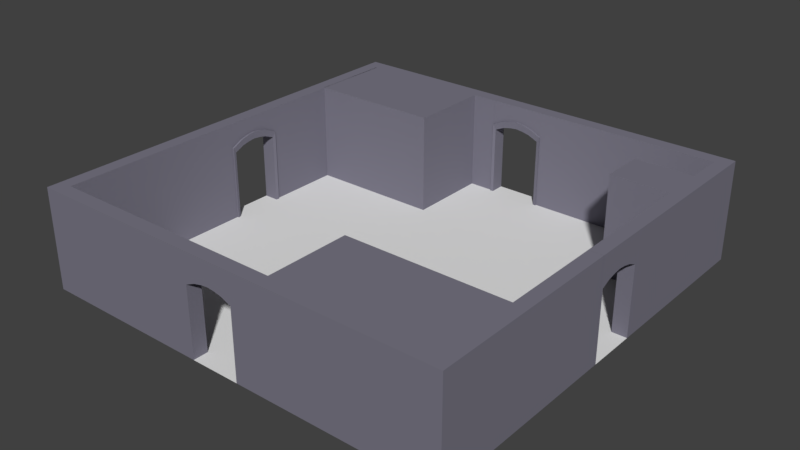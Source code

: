 # Source: Room_002.blend  (saved by Blender 2.78.0; exported with 4.5.12 LTS)
import bpy
from mathutils import Matrix  # noqa: F401  (used for matrix-valued properties, if any)

bpy.ops.wm.read_factory_settings(use_empty=True)
scene = bpy.context.scene
scene.name = 'Scene'

# ---- collections
col_collection_1 = bpy.data.collections.new('Collection 1'); scene.collection.children.link(col_collection_1)

# ---- materials (node trees are filled in below, after node groups)
mat_outwallmat01 = bpy.data.materials.new('OutWallMat01')
mat_outwallmat01.alpha_threshold = 0.0
mat_outwallmat01.use_transparent_shadow = False
mat_outwallmat01.diffuse_color = (0.199, 0.1909, 0.2423, 1.0)
mat_outwallmat01.roughness = 0.5

# ---- material node trees

# ---- world
world_world = bpy.data.worlds.new('World'); scene.world = world_world
world_world.color = (0.05088, 0.05088, 0.05088)
world_world.use_sun_shadow = False
world_world.sun_shadow_jitter_overblur = 0.0
world_world.cycles.sampling_method = 'MANUAL'

# ---- meshes
me_cube_012 = bpy.data.meshes.new('Cube.012')
me_cube_012.from_pydata([(-4.875, 2.114e-07, 2.45), (-4.875, 4.0, 2.45), (-4.875, -1.426e-07, -0.875), (-4.875, 4.0, -0.875), (1.45, 2.114e-07, 2.45), (1.45, 4.0, 2.45), (1.45, -1.426e-07, -0.875), (1.45, 4.0, -0.875)], [], [(0, 1, 3, 2), (2, 3, 7, 6), (6, 7, 5, 4), (4, 5, 1, 0), (2, 6, 4, 0), (7, 3, 1, 5)])
me_cube_012.materials.append(mat_outwallmat01)
me_cube_012.use_remesh_preserve_volume = False
me_cube_012.use_remesh_preserve_attributes = False
me_cube_012.use_mirror_vertex_groups = False
me_cube_012.update()
me_cube_011 = bpy.data.meshes.new('Cube.011')
me_cube_011.from_pydata([(-0.875, 1.426e-07, 0.875), (-0.875, 4.0, 0.875), (-0.875, -1.426e-07, -0.875), (-0.875, 4.0, -0.875), (1.45, 1.426e-07, 0.875), (1.45, 4.0, 0.875), (1.45, -1.426e-07, -0.875), (1.45, 4.0, -0.875)], [], [(0, 1, 3, 2), (2, 3, 7, 6), (6, 7, 5, 4), (4, 5, 1, 0), (2, 6, 4, 0), (7, 3, 1, 5)])
me_cube_011.materials.append(mat_outwallmat01)
me_cube_011.use_remesh_preserve_volume = False
me_cube_011.use_remesh_preserve_attributes = False
me_cube_011.use_mirror_vertex_groups = False
me_cube_011.update()
me_cube_010 = bpy.data.meshes.new('Cube.010')
me_cube_010.from_pydata([(-1.0, 1.426e-07, 0.875), (-1.0, 4.0, 0.875), (-1.0, -2.114e-07, -2.45), (-1.0, 4.0, -2.45), (4.375, 1.426e-07, 0.875), (4.375, 4.0, 0.875), (4.375, -2.114e-07, -2.45), (4.375, 4.0, -2.45)], [], [(0, 1, 3, 2), (2, 3, 7, 6), (6, 7, 5, 4), (4, 5, 1, 0), (2, 6, 4, 0), (7, 3, 1, 5)])
me_cube_010.materials.append(mat_outwallmat01)
me_cube_010.use_remesh_preserve_volume = False
me_cube_010.use_remesh_preserve_attributes = False
me_cube_010.use_mirror_vertex_groups = False
me_cube_010.update()
me_cube_021 = bpy.data.meshes.new('Cube.021')
me_cube_021.from_pydata([(-8.5, 3.0, 1.625), (-7.95, 3.0, 1.625), (-8.5, 2.378e-07, 1.625), (-7.95, 1.455e-07, 1.625), (-7.95, 3.0, -0.625), (-8.5, 3.0, -0.625), (-7.95, -2.233e-07, -0.625), (-8.5, -2.39e-07, -0.625), (-8.5, 2.787, 1.5), (-8.5, 2.378e-07, 1.5), (-8.5, 2.787, -0.5), (-8.5, -5.755e-10, -0.5), (-7.95, 3.224, -0.175), (-7.95, 3.315, 0.185), (-7.95, 3.315, 0.815), (-7.95, 3.224, 1.175), (-8.5, 3.175, 1.175), (-8.5, 3.246, 0.815), (-8.5, 3.246, 0.185), (-8.5, 3.175, -0.175), (-8.5, 2.962, 1.1), (-8.5, 3.033, 0.78), (-8.5, 3.033, 0.22), (-8.5, 2.962, -0.1), (-7.95, 4.0, 1.625), (-8.5, 4.0, 1.625), (-7.95, 4.0, -0.625), (-8.5, 4.0, -0.625), (-7.91, 3.056, 0.5), (-7.881, 3.343, 0.5), (-8.5, 3.062, 0.5), (-8.5, 3.275, 0.5), (-7.95, 3.35, 0.5), (-8.5, 4.0, 0.5), (-7.881, -0.006216, 1.625), (-7.881, 2.994, 1.625), (-7.881, -0.006216, -0.625), (-7.881, 2.994, -0.625), (-7.91, -0.006216, 1.5), (-7.91, 2.781, 1.5), (-7.881, 3.218, 1.175), (-7.91, -0.006216, -0.5), (-7.91, 2.781, -0.5), (-7.91, 2.956, 1.1), (-7.881, 3.218, -0.175), (-7.881, 3.309, 0.185), (-7.881, 3.309, 0.815), (-7.91, 2.956, -0.1), (-7.91, 3.027, 0.22), (-7.91, 3.027, 0.78), (-7.95, 4.0, 0.5)], [], [(8, 39, 38, 9), (22, 23, 47, 48), (10, 11, 41, 42), (24, 14, 50), (32, 14, 46, 29), (16, 20, 8, 0), (5, 10, 23, 19), (19, 23, 22, 18), (31, 30, 21, 17), (17, 21, 20, 16), (30, 28, 49, 21), (12, 13, 45, 44), (13, 26, 50), (33, 50, 26, 27), (10, 42, 47, 23), (21, 49, 43, 20), (5, 19, 18, 31, 33, 27), (18, 22, 30, 31), (13, 32, 29, 45), (46, 49, 28, 29), (24, 50, 33, 25), (1, 15, 24), (26, 13, 12), (12, 4, 26), (44, 47, 42, 37), (35, 39, 43, 40), (40, 43, 49, 46), (29, 28, 48, 45), (45, 48, 47, 44), (14, 15, 40, 46), (15, 1, 35, 40), (4, 12, 44, 37), (1, 3, 34, 35), (38, 39, 35, 34), (8, 9, 2, 0), (6, 4, 37, 36), (42, 41, 36, 37), (11, 10, 5, 7), (20, 43, 39, 8), (22, 48, 28, 30), (50, 32, 13), (24, 15, 14), (33, 31, 17, 16, 0, 25), (32, 50, 14)])
me_cube_021.materials.append(mat_outwallmat01)
me_cube_021.use_remesh_preserve_volume = False
me_cube_021.use_remesh_preserve_attributes = False
me_cube_021.use_mirror_vertex_groups = False
me_cube_021.update()
me_cube_020 = bpy.data.meshes.new('Cube.020')
me_cube_020.from_pydata([(-8.5, 3.0, 0.625), (-7.95, 3.0, 0.625), (-8.5, 1.941e-07, 0.625), (-7.95, 1.018e-07, 0.625), (-7.95, 3.0, -1.625), (-8.5, 3.0, -1.625), (-7.95, -2.67e-07, -1.625), (-8.5, -2.827e-07, -1.625), (-8.5, 2.787, 0.5), (-8.5, 1.941e-07, 0.5), (-8.5, 2.787, -1.5), (-8.5, -4.429e-08, -1.5), (-7.95, 3.224, -1.175), (-7.95, 3.315, -0.815), (-7.95, 3.315, -0.185), (-7.95, 3.224, 0.175), (-8.5, 3.175, 0.175), (-8.5, 3.246, -0.185), (-8.5, 3.246, -0.815), (-8.5, 3.175, -1.175), (-8.5, 2.962, 0.1), (-8.5, 3.033, -0.22), (-8.5, 3.033, -0.78), (-8.5, 2.962, -1.1), (-7.95, 4.0, 0.625), (-8.5, 4.0, 0.625), (-7.95, 4.0, -1.625), (-8.5, 4.0, -1.625), (-7.91, 3.056, -0.5), (-7.881, 3.343, -0.5), (-8.5, 3.062, -0.5), (-8.5, 3.275, -0.5), (-7.95, 3.35, -0.5), (-8.5, 4.0, -0.5), (-7.881, -0.006216, 0.625), (-7.881, 2.994, 0.625), (-7.881, -0.006216, -1.625), (-7.881, 2.994, -1.625), (-7.91, -0.006216, 0.5), (-7.91, 2.781, 0.5), (-7.881, 3.218, 0.175), (-7.91, -0.006216, -1.5), (-7.91, 2.781, -1.5), (-7.91, 2.956, 0.1), (-7.881, 3.218, -1.175), (-7.881, 3.309, -0.815), (-7.881, 3.309, -0.185), (-7.91, 2.956, -1.1), (-7.91, 3.027, -0.78), (-7.91, 3.027, -0.22), (-7.95, 4.0, -0.5)], [], [(8, 39, 38, 9), (22, 23, 47, 48), (10, 11, 41, 42), (24, 14, 50), (32, 14, 46, 29), (16, 20, 8, 0), (5, 10, 23, 19), (19, 23, 22, 18), (31, 30, 21, 17), (17, 21, 20, 16), (30, 28, 49, 21), (12, 13, 45, 44), (13, 26, 50), (33, 50, 26, 27), (10, 42, 47, 23), (21, 49, 43, 20), (5, 19, 18, 31, 33, 27), (18, 22, 30, 31), (13, 32, 29, 45), (46, 49, 28, 29), (24, 50, 33, 25), (1, 15, 24), (26, 13, 12), (12, 4, 26), (44, 47, 42, 37), (35, 39, 43, 40), (40, 43, 49, 46), (29, 28, 48, 45), (45, 48, 47, 44), (14, 15, 40, 46), (15, 1, 35, 40), (4, 12, 44, 37), (1, 3, 34, 35), (38, 39, 35, 34), (8, 9, 2, 0), (6, 4, 37, 36), (42, 41, 36, 37), (11, 10, 5, 7), (20, 43, 39, 8), (22, 48, 28, 30), (50, 32, 13), (24, 15, 14), (33, 31, 17, 16, 0, 25), (32, 50, 14)])
me_cube_020.materials.append(mat_outwallmat01)
me_cube_020.use_remesh_preserve_volume = False
me_cube_020.use_remesh_preserve_attributes = False
me_cube_020.use_mirror_vertex_groups = False
me_cube_020.update()
me_cube_019 = bpy.data.meshes.new('Cube.019')
me_cube_019.from_pydata([(-8.5, 3.0, 0.625), (-7.95, 3.0, 0.625), (-8.5, 1.941e-07, 0.625), (-7.95, 1.018e-07, 0.625), (-7.95, 3.0, -1.625), (-8.5, 3.0, -1.625), (-7.95, -2.67e-07, -1.625), (-8.5, -2.827e-07, -1.625), (-8.5, 2.787, 0.5), (-8.5, 1.941e-07, 0.5), (-8.5, 2.787, -1.5), (-8.5, -4.429e-08, -1.5), (-7.95, 3.224, -1.175), (-7.95, 3.315, -0.815), (-7.95, 3.315, -0.185), (-7.95, 3.224, 0.175), (-8.5, 3.175, 0.175), (-8.5, 3.246, -0.185), (-8.5, 3.246, -0.815), (-8.5, 3.175, -1.175), (-8.5, 2.962, 0.1), (-8.5, 3.033, -0.22), (-8.5, 3.033, -0.78), (-8.5, 2.962, -1.1), (-7.95, 4.0, 0.625), (-8.5, 4.0, 0.625), (-7.95, 4.0, -1.625), (-8.5, 4.0, -1.625), (-7.91, 3.056, -0.5), (-7.881, 3.343, -0.5), (-8.5, 3.062, -0.5), (-8.5, 3.275, -0.5), (-7.95, 3.35, -0.5), (-8.5, 4.0, -0.5), (-7.881, -0.006216, 0.625), (-7.881, 2.994, 0.625), (-7.881, -0.006216, -1.625), (-7.881, 2.994, -1.625), (-7.91, -0.006216, 0.5), (-7.91, 2.781, 0.5), (-7.881, 3.218, 0.175), (-7.91, -0.006216, -1.5), (-7.91, 2.781, -1.5), (-7.91, 2.956, 0.1), (-7.881, 3.218, -1.175), (-7.881, 3.309, -0.815), (-7.881, 3.309, -0.185), (-7.91, 2.956, -1.1), (-7.91, 3.027, -0.78), (-7.91, 3.027, -0.22), (-7.95, 4.0, -0.5)], [], [(8, 39, 38, 9), (22, 23, 47, 48), (10, 11, 41, 42), (24, 14, 50), (32, 14, 46, 29), (16, 20, 8, 0), (5, 10, 23, 19), (19, 23, 22, 18), (31, 30, 21, 17), (17, 21, 20, 16), (30, 28, 49, 21), (12, 13, 45, 44), (13, 26, 50), (33, 50, 26, 27), (10, 42, 47, 23), (21, 49, 43, 20), (5, 19, 18, 31, 33, 27), (18, 22, 30, 31), (13, 32, 29, 45), (46, 49, 28, 29), (24, 50, 33, 25), (1, 15, 24), (26, 13, 12), (12, 4, 26), (44, 47, 42, 37), (35, 39, 43, 40), (40, 43, 49, 46), (29, 28, 48, 45), (45, 48, 47, 44), (14, 15, 40, 46), (15, 1, 35, 40), (4, 12, 44, 37), (1, 3, 34, 35), (38, 39, 35, 34), (8, 9, 2, 0), (6, 4, 37, 36), (42, 41, 36, 37), (11, 10, 5, 7), (20, 43, 39, 8), (22, 48, 28, 30), (50, 32, 13), (24, 15, 14), (33, 31, 17, 16, 0, 25), (32, 50, 14)])
me_cube_019.materials.append(mat_outwallmat01)
me_cube_019.use_remesh_preserve_volume = False
me_cube_019.use_remesh_preserve_attributes = False
me_cube_019.use_mirror_vertex_groups = False
me_cube_019.update()
me_cube_018 = bpy.data.meshes.new('Cube.018')
me_cube_018.from_pydata([(-8.5, 3.0, 1.625), (-7.95, 3.0, 1.625), (-8.5, 2.378e-07, 1.625), (-7.95, 1.455e-07, 1.625), (-7.95, 3.0, -0.625), (-8.5, 3.0, -0.625), (-7.95, -2.233e-07, -0.625), (-8.5, -2.39e-07, -0.625), (-8.5, 2.787, 1.5), (-8.5, 2.378e-07, 1.5), (-8.5, 2.787, -0.5), (-8.5, -5.755e-10, -0.5), (-7.95, 3.224, -0.175), (-7.95, 3.315, 0.185), (-7.95, 3.315, 0.815), (-7.95, 3.224, 1.175), (-8.5, 3.175, 1.175), (-8.5, 3.246, 0.815), (-8.5, 3.246, 0.185), (-8.5, 3.175, -0.175), (-8.5, 2.962, 1.1), (-8.5, 3.033, 0.78), (-8.5, 3.033, 0.22), (-8.5, 2.962, -0.1), (-7.95, 4.0, 1.625), (-8.5, 4.0, 1.625), (-7.95, 4.0, -0.625), (-8.5, 4.0, -0.625), (-7.91, 3.056, 0.5), (-7.881, 3.343, 0.5), (-8.5, 3.062, 0.5), (-8.5, 3.275, 0.5), (-7.95, 3.35, 0.5), (-8.5, 4.0, 0.5), (-7.881, -0.006216, 1.625), (-7.881, 2.994, 1.625), (-7.881, -0.006216, -0.625), (-7.881, 2.994, -0.625), (-7.91, -0.006216, 1.5), (-7.91, 2.781, 1.5), (-7.881, 3.218, 1.175), (-7.91, -0.006216, -0.5), (-7.91, 2.781, -0.5), (-7.91, 2.956, 1.1), (-7.881, 3.218, -0.175), (-7.881, 3.309, 0.185), (-7.881, 3.309, 0.815), (-7.91, 2.956, -0.1), (-7.91, 3.027, 0.22), (-7.91, 3.027, 0.78), (-7.95, 4.0, 0.5)], [], [(8, 39, 38, 9), (22, 23, 47, 48), (10, 11, 41, 42), (24, 14, 50), (32, 14, 46, 29), (16, 20, 8, 0), (5, 10, 23, 19), (19, 23, 22, 18), (31, 30, 21, 17), (17, 21, 20, 16), (30, 28, 49, 21), (12, 13, 45, 44), (13, 26, 50), (33, 50, 26, 27), (10, 42, 47, 23), (21, 49, 43, 20), (5, 19, 18, 31, 33, 27), (18, 22, 30, 31), (13, 32, 29, 45), (46, 49, 28, 29), (24, 50, 33, 25), (1, 15, 24), (26, 13, 12), (12, 4, 26), (44, 47, 42, 37), (35, 39, 43, 40), (40, 43, 49, 46), (29, 28, 48, 45), (45, 48, 47, 44), (14, 15, 40, 46), (15, 1, 35, 40), (4, 12, 44, 37), (1, 3, 34, 35), (38, 39, 35, 34), (8, 9, 2, 0), (6, 4, 37, 36), (42, 41, 36, 37), (11, 10, 5, 7), (20, 43, 39, 8), (22, 48, 28, 30), (50, 32, 13), (24, 15, 14), (33, 31, 17, 16, 0, 25), (32, 50, 14)])
me_cube_018.materials.append(mat_outwallmat01)
me_cube_018.use_remesh_preserve_volume = False
me_cube_018.use_remesh_preserve_attributes = False
me_cube_018.use_mirror_vertex_groups = False
me_cube_018.update()
me_cube_009 = bpy.data.meshes.new('Cube.009')
me_cube_009.from_pydata([(7.95, 4.0, 7.95), (8.5, 4.0, 8.5), (0.625, 4.0, 8.5), (0.625, 1.295e-06, 7.95), (0.625, 1.385e-06, 8.5), (0.625, 3.529, 7.95), (0.625, 4.0, 7.95), (8.5, 1.385e-06, 8.5), (7.95, 1.295e-06, 7.95)], [], [(7, 1, 2, 4), (0, 6, 2, 1), (0, 8, 3, 5, 6), (5, 3, 4, 2, 6), (4, 3, 8, 7)])
me_cube_009.materials.append(mat_outwallmat01)
me_cube_009.use_remesh_preserve_volume = False
me_cube_009.use_remesh_preserve_attributes = False
me_cube_009.use_mirror_vertex_groups = False
me_cube_009.update()
me_cube_008 = bpy.data.meshes.new('Cube.008')
me_cube_008.from_pydata([(7.95, 1.295e-06, 7.95), (8.5, 1.385e-06, 8.5), (8.5, 1.018e-07, 0.625), (7.95, 1.018e-07, 0.625), (8.5, 4.0, 0.625), (7.95, 4.0, 0.625), (8.5, 4.0, 8.5), (7.95, 4.0, 7.95)], [], [(0, 3, 2, 1), (3, 5, 4, 2), (4, 5, 7, 6), (2, 4, 6, 1), (5, 3, 0, 7)])
me_cube_008.materials.append(mat_outwallmat01)
me_cube_008.use_remesh_preserve_volume = False
me_cube_008.use_remesh_preserve_attributes = False
me_cube_008.use_mirror_vertex_groups = False
me_cube_008.update()
me_cube_007 = bpy.data.meshes.new('Cube.007')
me_cube_007.from_pydata([(7.95, 4.0, -7.95), (8.5, 4.0, -8.5), (8.5, 4.0, -1.625), (7.95, 4.0, -1.625), (8.5, -2.647e-07, -1.625), (7.95, -2.647e-07, -1.625), (8.5, -1.385e-06, -8.5), (7.95, -1.295e-06, -7.95)], [], [(6, 1, 2, 4), (0, 7, 5, 3), (0, 3, 2, 1), (4, 5, 7, 6), (3, 5, 4, 2)])
me_cube_007.materials.append(mat_outwallmat01)
me_cube_007.use_remesh_preserve_volume = False
me_cube_007.use_remesh_preserve_attributes = False
me_cube_007.use_mirror_vertex_groups = False
me_cube_007.update()
me_cube_006 = bpy.data.meshes.new('Cube.006')
me_cube_006.from_pydata([(7.95, -1.295e-06, -7.95), (8.5, -1.385e-06, -8.5), (0.625, 4.0, -8.5), (0.625, 0.4461, -8.5), (0.625, 4.0, -7.95), (0.625, 0.9081, -7.95), (0.625, -1.385e-06, -8.5), (0.625, -1.295e-06, -7.95), (8.5, 4.0, -8.5), (7.95, 4.0, -7.95)], [], [(0, 7, 6, 1), (5, 4, 2, 3, 6, 7), (4, 5, 7, 0, 9), (2, 4, 9, 8), (6, 3, 2, 8, 1)])
me_cube_006.materials.append(mat_outwallmat01)
me_cube_006.use_remesh_preserve_volume = False
me_cube_006.use_remesh_preserve_attributes = False
me_cube_006.use_mirror_vertex_groups = False
me_cube_006.update()
me_cube_005 = bpy.data.meshes.new('Cube.005')
me_cube_005.from_pydata([(-7.95, 4.0, -7.95), (-8.5, 4.0, -8.5), (-1.625, 1.765, -8.5), (-1.625, -1.385e-06, -8.5), (-1.625, -1.295e-06, -7.95), (-1.625, 3.402, -7.95), (-1.625, 4.0, -8.5), (-1.625, 4.0, -7.95), (-8.5, -1.385e-06, -8.5), (-7.95, -1.295e-06, -7.95)], [], [(8, 1, 6, 2, 3), (0, 9, 4, 5, 7), (0, 7, 6, 1), (5, 4, 3, 2, 6, 7), (3, 4, 9, 8)])
me_cube_005.materials.append(mat_outwallmat01)
me_cube_005.use_remesh_preserve_volume = False
me_cube_005.use_remesh_preserve_attributes = False
me_cube_005.use_mirror_vertex_groups = False
me_cube_005.update()
me_cube_004 = bpy.data.meshes.new('Cube.004')
me_cube_004.from_pydata([(-7.95, -1.295e-06, -7.95), (-8.5, -1.385e-06, -8.5), (-8.5, 4.0, -1.625), (-8.5, 0.4866, -1.625), (-7.95, 4.0, -1.625), (-8.5, -2.647e-07, -1.625), (-7.95, -2.647e-07, -1.625), (-8.5, 4.0, -8.5), (-7.95, 4.0, -7.95)], [], [(0, 6, 5, 1), (2, 4, 8, 7), (5, 3, 2, 7, 1), (4, 6, 0, 8), (6, 4, 2, 3, 5)])
me_cube_004.materials.append(mat_outwallmat01)
me_cube_004.use_remesh_preserve_volume = False
me_cube_004.use_remesh_preserve_attributes = False
me_cube_004.use_mirror_vertex_groups = False
me_cube_004.update()
me_cube_003 = bpy.data.meshes.new('Cube.003')
me_cube_003.from_pydata([(-7.95, 4.0, 7.95), (-8.5, 4.0, 0.625), (-7.95, 4.0, 0.625), (-8.5, 1.018e-07, 0.625), (-7.95, 1.018e-07, 0.625), (-8.5, 1.385e-06, 8.5), (-8.5, 4.0, 8.5), (-7.95, 1.295e-06, 7.95)], [], [(5, 6, 1, 3), (0, 2, 1, 6), (0, 7, 4, 2), (2, 4, 3, 1), (3, 4, 7, 5)])
me_cube_003.materials.append(mat_outwallmat01)
me_cube_003.use_remesh_preserve_volume = False
me_cube_003.use_remesh_preserve_attributes = False
me_cube_003.use_mirror_vertex_groups = False
me_cube_003.update()
me_cube = bpy.data.meshes.new('Cube')
me_cube.from_pydata([(-7.95, 1.295e-06, 7.95), (-8.5, 4.0, 8.5), (-8.5, 1.385e-06, 8.5), (-1.625, 1.295e-06, 7.95), (-1.625, 1.385e-06, 8.5), (-1.625, 0.3092, 8.5), (-1.625, 0.7813, 7.95), (-1.625, 4.0, 8.5), (-1.625, 4.0, 7.95), (-7.95, 4.0, 7.95)], [], [(0, 3, 4, 2), (8, 6, 3, 0, 9), (4, 5, 7, 1, 2), (7, 8, 9, 1), (6, 8, 7, 5, 4, 3)])
me_cube.materials.append(mat_outwallmat01)
me_cube.use_remesh_preserve_volume = False
me_cube.use_remesh_preserve_attributes = False
me_cube.use_mirror_vertex_groups = False
me_cube.update()
me_plane = bpy.data.meshes.new('Plane')
me_plane.from_pydata([(-8.5, 3.715e-07, 8.5), (8.5, 3.715e-07, 8.5), (-8.5, -3.715e-07, -8.5), (8.5, -3.715e-07, -8.5)], [], [(0, 1, 3, 2)])
me_plane.use_remesh_preserve_volume = False
me_plane.use_remesh_preserve_attributes = False
me_plane.use_mirror_vertex_groups = False
me_plane.update()

# ---- objects
ob_interior = bpy.data.objects.new('Interior', None)
ob_int_002 = bpy.data.objects.new('Int.002', me_cube_012)
ob_int_001 = bpy.data.objects.new('Int.001', me_cube_011)
ob_int_000 = bpy.data.objects.new('Int.000', me_cube_010)
ob_outwalls = bpy.data.objects.new('OutWalls', None)
ob_outdoor_002 = bpy.data.objects.new('OutDoor.002', me_cube_021)
ob_outdoor_001 = bpy.data.objects.new('OutDoor.001', me_cube_020)
ob_outdoor_000 = bpy.data.objects.new('OutDoor.000', me_cube_019)
ob_outdoor_003 = bpy.data.objects.new('OutDoor.003', me_cube_018)
ob_outerwall_007 = bpy.data.objects.new('OuterWall.007', me_cube_009)
ob_outerwall_006 = bpy.data.objects.new('OuterWall.006', me_cube_008)
ob_outerwall_005 = bpy.data.objects.new('OuterWall.005', me_cube_007)
ob_outerwall_004 = bpy.data.objects.new('OuterWall.004', me_cube_006)
ob_outerwall_003 = bpy.data.objects.new('OuterWall.003', me_cube_005)
ob_outerwall_002 = bpy.data.objects.new('OuterWall.002', me_cube_004)
ob_outerwall_001 = bpy.data.objects.new('OuterWall.001', me_cube_003)
ob_outerwall_000 = bpy.data.objects.new('OuterWall.000', me_cube)
ob_floor = bpy.data.objects.new('Floor', me_plane)

# ---- transforms, parenting, visibility, modifiers, constraints
ob_interior.location = (0.0, 0.0, 0.0)
ob_interior.rotation_euler = (1.571, -0.0, 0.0)
ob_interior.empty_display_type = 'CUBE'
ob_interior.empty_image_offset = (0.0, 0.0)
ob_interior.lineart.crease_threshold = 0.0
ob_int_002.parent = ob_interior
ob_int_002.matrix_parent_inverse = Matrix(((1.0, 0.0, 0.0, -1.192e-07), (0.0, 1.0, 0.0, 1.6), (0.0, 0.0, 1.0, 1.6), (0.0, 0.0, 0.0, 1.0)))
ob_int_002.location = (6.5, -1.6, 3.9)
ob_int_002.lineart.crease_threshold = 0.0
ob_int_001.parent = ob_interior
ob_int_001.matrix_parent_inverse = Matrix(((1.0, 0.0, 0.0, -1.192e-07), (0.0, 1.0, 0.0, 1.6), (0.0, 0.0, 1.0, 1.6), (0.0, 0.0, 0.0, 1.0)))
ob_int_001.location = (6.5, -1.6, -7.1)
ob_int_001.lineart.crease_threshold = 0.0
ob_int_000.parent = ob_interior
ob_int_000.matrix_parent_inverse = Matrix(((1.0, 0.0, 0.0, -1.192e-07), (0.0, 1.0, 0.0, 1.6), (0.0, 0.0, 1.0, 1.6), (0.0, 0.0, 0.0, 1.0)))
ob_int_000.location = (-7.0, -1.6, -7.1)
ob_int_000.lineart.crease_threshold = 0.0
ob_outwalls.location = (0.0, 0.0, 0.0)
ob_outwalls.rotation_euler = (1.571, -0.0, 0.0)
ob_outwalls.empty_image_offset = (0.0, 0.0)
ob_outwalls.lineart.crease_threshold = 0.0
ob_outdoor_002.parent = ob_outwalls
ob_outdoor_002.matrix_parent_inverse = Matrix(((1.0, 0.0, 0.0, -1.192e-07), (0.0, 1.0, 0.0, 1.6), (0.0, 0.0, 1.0, 1.6), (0.0, 0.0, 0.0, 1.0)))
ob_outdoor_002.location = (1.192e-07, -1.6, -1.6)
ob_outdoor_002.rotation_euler = (8.742e-08, 9.425, 4.371e-08)
ob_outdoor_002.lineart.crease_threshold = 0.0
ob_outdoor_001.parent = ob_outwalls
ob_outdoor_001.matrix_parent_inverse = Matrix(((1.0, 0.0, 0.0, -1.192e-07), (0.0, 1.0, 0.0, 1.6), (0.0, 0.0, 1.0, 1.6), (0.0, 0.0, 0.0, 1.0)))
ob_outdoor_001.location = (1.192e-07, -1.6, -1.6)
ob_outdoor_001.rotation_euler = (4.371e-08, 7.854, 0.0)
ob_outdoor_001.lineart.crease_threshold = 0.0
ob_outdoor_000.parent = ob_outwalls
ob_outdoor_000.matrix_parent_inverse = Matrix(((1.0, 0.0, 0.0, -1.192e-07), (0.0, 1.0, 0.0, 1.6), (0.0, 0.0, 1.0, 1.6), (0.0, 0.0, 0.0, 1.0)))
ob_outdoor_000.location = (1.192e-07, -1.6, -1.6)
ob_outdoor_000.rotation_euler = (1.776e-14, 6.283, -4.371e-08)
ob_outdoor_000.lineart.crease_threshold = 0.0
ob_outdoor_003.parent = ob_outwalls
ob_outdoor_003.matrix_parent_inverse = Matrix(((1.0, 0.0, 0.0, -1.192e-07), (0.0, 1.0, 0.0, 1.6), (0.0, 0.0, 1.0, 1.6), (0.0, 0.0, 0.0, 1.0)))
ob_outdoor_003.location = (1.192e-07, -1.6, -1.6)
ob_outdoor_003.rotation_euler = (4.371e-08, 4.712, 0.0)
ob_outdoor_003.lineart.crease_threshold = 0.0
ob_outerwall_007.parent = ob_outwalls
ob_outerwall_007.matrix_parent_inverse = Matrix(((1.0, 0.0, 0.0, -1.192e-07), (0.0, 1.0, 0.0, 1.6), (0.0, 0.0, 1.0, 1.6), (0.0, 0.0, 0.0, 1.0)))
ob_outerwall_007.location = (1.192e-07, -1.6, -1.6)
ob_outerwall_007.lineart.crease_threshold = 0.0
ob_outerwall_006.parent = ob_outwalls
ob_outerwall_006.matrix_parent_inverse = Matrix(((1.0, 0.0, 0.0, -1.192e-07), (0.0, 1.0, 0.0, 1.6), (0.0, 0.0, 1.0, 1.6), (0.0, 0.0, 0.0, 1.0)))
ob_outerwall_006.location = (1.192e-07, -1.6, -1.6)
ob_outerwall_006.lineart.crease_threshold = 0.0
ob_outerwall_005.parent = ob_outwalls
ob_outerwall_005.matrix_parent_inverse = Matrix(((1.0, 0.0, 0.0, -1.192e-07), (0.0, 1.0, 0.0, 1.6), (0.0, 0.0, 1.0, 1.6), (0.0, 0.0, 0.0, 1.0)))
ob_outerwall_005.location = (1.192e-07, -1.6, -1.6)
ob_outerwall_005.lineart.crease_threshold = 0.0
ob_outerwall_004.parent = ob_outwalls
ob_outerwall_004.matrix_parent_inverse = Matrix(((1.0, 0.0, 0.0, -1.192e-07), (0.0, 1.0, 0.0, 1.6), (0.0, 0.0, 1.0, 1.6), (0.0, 0.0, 0.0, 1.0)))
ob_outerwall_004.location = (1.192e-07, -1.6, -1.6)
ob_outerwall_004.lineart.crease_threshold = 0.0
ob_outerwall_003.parent = ob_outwalls
ob_outerwall_003.matrix_parent_inverse = Matrix(((1.0, 0.0, 0.0, -1.192e-07), (0.0, 1.0, 0.0, 1.6), (0.0, 0.0, 1.0, 1.6), (0.0, 0.0, 0.0, 1.0)))
ob_outerwall_003.location = (1.192e-07, -1.6, -1.6)
ob_outerwall_003.lineart.crease_threshold = 0.0
ob_outerwall_002.parent = ob_outwalls
ob_outerwall_002.matrix_parent_inverse = Matrix(((1.0, 0.0, 0.0, -1.192e-07), (0.0, 1.0, 0.0, 1.6), (0.0, 0.0, 1.0, 1.6), (0.0, 0.0, 0.0, 1.0)))
ob_outerwall_002.location = (1.192e-07, -1.6, -1.6)
ob_outerwall_002.lineart.crease_threshold = 0.0
ob_outerwall_001.parent = ob_outwalls
ob_outerwall_001.matrix_parent_inverse = Matrix(((1.0, 0.0, 0.0, -1.192e-07), (0.0, 1.0, 0.0, 1.6), (0.0, 0.0, 1.0, 1.6), (0.0, 0.0, 0.0, 1.0)))
ob_outerwall_001.location = (1.192e-07, -1.6, -1.6)
ob_outerwall_001.lineart.crease_threshold = 0.0
ob_outerwall_000.parent = ob_outwalls
ob_outerwall_000.matrix_parent_inverse = Matrix(((1.0, 0.0, 0.0, -1.192e-07), (0.0, 1.0, 0.0, 1.6), (0.0, 0.0, 1.0, 1.6), (0.0, 0.0, 0.0, 1.0)))
ob_outerwall_000.location = (1.192e-07, -1.6, -1.6)
ob_outerwall_000.lineart.crease_threshold = 0.0
ob_floor.location = (0.0, 0.0, 0.0)
ob_floor.rotation_euler = (1.571, -0.0, 0.0)
ob_floor.lineart.crease_threshold = 0.0

# ---- collection membership
col_collection_1.objects.link(ob_interior)
col_collection_1.objects.link(ob_int_002)
col_collection_1.objects.link(ob_int_001)
col_collection_1.objects.link(ob_int_000)
col_collection_1.objects.link(ob_outwalls)
col_collection_1.objects.link(ob_outdoor_002)
col_collection_1.objects.link(ob_outdoor_001)
col_collection_1.objects.link(ob_outdoor_000)
col_collection_1.objects.link(ob_outdoor_003)
col_collection_1.objects.link(ob_outerwall_007)
col_collection_1.objects.link(ob_outerwall_006)
col_collection_1.objects.link(ob_outerwall_005)
col_collection_1.objects.link(ob_outerwall_004)
col_collection_1.objects.link(ob_outerwall_003)
col_collection_1.objects.link(ob_outerwall_002)
col_collection_1.objects.link(ob_outerwall_001)
col_collection_1.objects.link(ob_outerwall_000)
col_collection_1.objects.link(ob_floor)

# ---- scene / render settings (as saved in the file)
scene.frame_start = 1; scene.frame_end = 250; scene.frame_set(3)
scene.render.engine = 'BLENDER_EEVEE_NEXT'
scene.render.resolution_percentage = 50
scene.render.dither_intensity = 0.0
scene.cycles.use_denoising = False
scene.cycles.samples = 128
scene.cycles.sampling_pattern = 'TABULATED_SOBOL'
scene.cycles.light_sampling_threshold = 0.0
scene.cycles.use_adaptive_sampling = False
scene.cycles.use_light_tree = False
scene.cycles.blur_glossy = 0.0
scene.cycles.sample_clamp_indirect = 0.0
scene.view_settings.view_transform = 'Standard'
bpy.context.view_layer.update()

# ---- added for rendering (the .blend has no active camera and no usable light): camera, sun
cam_auto = bpy.data.cameras.new('AutoCamera')
cam_auto.lens = 50.0
cam_auto.sensor_width = 36.0
cam_auto.clip_end = 1000.0
ob_auto_camera = bpy.data.objects.new('AutoCamera', cam_auto)
scene.collection.objects.link(ob_auto_camera)
ob_auto_camera.location = (22.5506, -27.0608, 20.0374)
ob_auto_camera.rotation_euler = (1.09748, -7.21219e-08, 0.694738)
scene.camera = ob_auto_camera
light_auto_sun = bpy.data.lights.new('AutoSun', 'SUN')
light_auto_sun.energy = 3.0
light_auto_sun.angle = 0.0523599
ob_auto_sun = bpy.data.objects.new('AutoSun', light_auto_sun)
scene.collection.objects.link(ob_auto_sun)
ob_auto_sun.rotation_euler = (0.872665, 0.174533, 0.523599)
bpy.context.view_layer.update()

